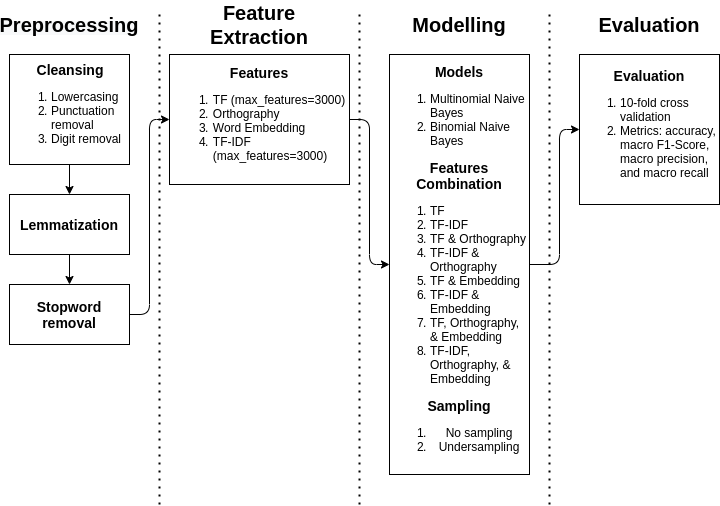

The diagram above was exported from draw.io. Its source (the exported page's mxGraphModel, read from the mxfile embedded in the PNG):
<mxGraphModel dx="801" dy="410" grid="1" gridSize="10" guides="1" tooltips="1" connect="1" arrows="1" fold="1" page="1" pageScale="1" pageWidth="827" pageHeight="1169" math="0" shadow="0">
  <root>
    <mxCell id="snlbiRZ8v1IcBNDy_kVl-0" />
    <mxCell id="snlbiRZ8v1IcBNDy_kVl-1" parent="snlbiRZ8v1IcBNDy_kVl-0" />
    <mxCell id="0KEVHL3K3PFvCu01wc9W-14" value="" style="endArrow=none;dashed=1;html=1;dashPattern=1 3;strokeWidth=2;" parent="snlbiRZ8v1IcBNDy_kVl-1" edge="1">
      <mxGeometry width="50" height="50" relative="1" as="geometry">
        <mxPoint x="500" y="530" as="sourcePoint" />
        <mxPoint x="500" y="40" as="targetPoint" />
      </mxGeometry>
    </mxCell>
    <mxCell id="0KEVHL3K3PFvCu01wc9W-0" value="&lt;div style=&quot;text-align: center&quot;&gt;&lt;b&gt;&lt;font style=&quot;font-size: 14px&quot;&gt;Cleansing&lt;/font&gt;&lt;/b&gt;&lt;/div&gt;&lt;font style=&quot;font-size: 12px&quot;&gt;&lt;ol&gt;&lt;li&gt;&lt;font style=&quot;font-size: 12px&quot;&gt;&lt;span&gt;Lowercasing&lt;/span&gt;&lt;/font&gt;&lt;/li&gt;&lt;li&gt;&lt;font style=&quot;font-size: 12px&quot;&gt;&lt;span&gt;Punctuation removal&lt;/span&gt;&lt;/font&gt;&lt;/li&gt;&lt;li&gt;&lt;font style=&quot;font-size: 12px&quot;&gt;&lt;span&gt;Digit removal&lt;/span&gt;&lt;/font&gt;&lt;/li&gt;&lt;/ol&gt;&lt;/font&gt;" style="rounded=0;whiteSpace=wrap;html=1;align=left;" parent="snlbiRZ8v1IcBNDy_kVl-1" vertex="1">
      <mxGeometry x="150" y="80" width="120" height="110" as="geometry" />
    </mxCell>
    <mxCell id="0KEVHL3K3PFvCu01wc9W-1" value="&lt;font&gt;&lt;font style=&quot;font-weight: bold ; font-size: 14px&quot;&gt;Features&lt;/font&gt;&lt;br&gt;&lt;div style=&quot;text-align: left&quot;&gt;&lt;ol&gt;&lt;li&gt;&lt;font&gt;&lt;div style=&quot;text-align: left&quot;&gt;TF (max_features=3000)&lt;/div&gt;&lt;/font&gt;&lt;/li&gt;&lt;li&gt;&lt;div style=&quot;text-align: left&quot;&gt;Orthography&lt;/div&gt;&lt;/li&gt;&lt;li&gt;&lt;div style=&quot;text-align: left&quot;&gt;Word Embedding&lt;/div&gt;&lt;/li&gt;&lt;li&gt;&lt;div style=&quot;text-align: left&quot;&gt;TF-IDF&lt;br&gt;&lt;span&gt;(max_features=3000)&lt;/span&gt;&lt;/div&gt;&lt;/li&gt;&lt;/ol&gt;&lt;/div&gt;&lt;/font&gt;" style="rounded=0;whiteSpace=wrap;html=1;" parent="snlbiRZ8v1IcBNDy_kVl-1" vertex="1">
      <mxGeometry x="310" y="80" width="180" height="130" as="geometry" />
    </mxCell>
    <mxCell id="0KEVHL3K3PFvCu01wc9W-2" value="&lt;font&gt;&lt;font style=&quot;font-weight: bold ; font-size: 14px&quot;&gt;Models&lt;/font&gt;&lt;br&gt;&lt;div&gt;&lt;ol&gt;&lt;li&gt;&lt;font&gt;&lt;div style=&quot;text-align: left&quot;&gt;Multinomial Naive Bayes&lt;/div&gt;&lt;/font&gt;&lt;/li&gt;&lt;li&gt;&lt;div style=&quot;text-align: left&quot;&gt;Binomial Naive Bayes&lt;/div&gt;&lt;/li&gt;&lt;/ol&gt;&lt;div&gt;&lt;div style=&quot;text-align: center&quot;&gt;&lt;b&gt;&lt;font style=&quot;font-size: 14px&quot;&gt;Features Combination&lt;/font&gt;&lt;/b&gt;&lt;/div&gt;&lt;ol&gt;&lt;li style=&quot;text-align: left&quot;&gt;TF&lt;/li&gt;&lt;li style=&quot;text-align: left&quot;&gt;TF-IDF&lt;/li&gt;&lt;li style=&quot;text-align: left&quot;&gt;TF &amp;amp; Orthography&lt;/li&gt;&lt;li style=&quot;text-align: left&quot;&gt;TF-IDF &amp;amp; Orthography&lt;/li&gt;&lt;li style=&quot;text-align: left&quot;&gt;TF &amp;amp; Embedding&lt;/li&gt;&lt;li style=&quot;text-align: left&quot;&gt;TF-IDF &amp;amp; Embedding&lt;/li&gt;&lt;li style=&quot;text-align: left&quot;&gt;TF, Orthography, &amp;amp; Embedding&lt;/li&gt;&lt;li style=&quot;text-align: left&quot;&gt;TF-IDF, Orthography, &amp;amp; Embedding&lt;/li&gt;&lt;/ol&gt;&lt;div&gt;&lt;b&gt;&lt;font style=&quot;font-size: 14px&quot;&gt;Sampling&lt;/font&gt;&lt;/b&gt;&lt;br&gt;&lt;/div&gt;&lt;/div&gt;&lt;div&gt;&lt;ol&gt;&lt;li&gt;&lt;font style=&quot;font-size: 12px&quot;&gt;&lt;div&gt;&lt;div&gt;No sampling&lt;/div&gt;&lt;/div&gt;&lt;/font&gt;&lt;/li&gt;&lt;li&gt;&lt;div&gt;Undersampling&lt;/div&gt;&lt;/li&gt;&lt;/ol&gt;&lt;/div&gt;&lt;/div&gt;&lt;/font&gt;" style="rounded=0;whiteSpace=wrap;html=1;align=center;" parent="snlbiRZ8v1IcBNDy_kVl-1" vertex="1">
      <mxGeometry x="530" y="80" width="140" height="420" as="geometry" />
    </mxCell>
    <mxCell id="0KEVHL3K3PFvCu01wc9W-3" value="" style="endArrow=classic;html=1;exitX=0.5;exitY=1;exitDx=0;exitDy=0;entryX=0.5;entryY=0;entryDx=0;entryDy=0;entryPerimeter=0;" parent="snlbiRZ8v1IcBNDy_kVl-1" source="0KEVHL3K3PFvCu01wc9W-0" target="0KEVHL3K3PFvCu01wc9W-6" edge="1">
      <mxGeometry width="50" height="50" relative="1" as="geometry">
        <mxPoint x="80" y="420" as="sourcePoint" />
        <mxPoint x="200" y="230" as="targetPoint" />
      </mxGeometry>
    </mxCell>
    <mxCell id="0KEVHL3K3PFvCu01wc9W-4" value="" style="endArrow=none;dashed=1;html=1;dashPattern=1 3;strokeWidth=2;" parent="snlbiRZ8v1IcBNDy_kVl-1" edge="1">
      <mxGeometry width="50" height="50" relative="1" as="geometry">
        <mxPoint x="300" y="530" as="sourcePoint" />
        <mxPoint x="300" y="40" as="targetPoint" />
      </mxGeometry>
    </mxCell>
    <mxCell id="0KEVHL3K3PFvCu01wc9W-5" value="&lt;span style=&quot;color: rgb(0 , 0 , 0) ; font-family: &amp;#34;helvetica&amp;#34; ; font-style: normal ; letter-spacing: normal ; text-align: center ; text-indent: 0px ; text-transform: none ; word-spacing: 0px ; background-color: rgb(248 , 249 , 250) ; display: inline ; float: none&quot;&gt;&lt;font style=&quot;font-size: 20px&quot;&gt;&lt;b&gt;Preprocessing&lt;/b&gt;&lt;/font&gt;&lt;/span&gt;" style="text;html=1;strokeColor=none;fillColor=none;align=center;verticalAlign=middle;whiteSpace=wrap;rounded=0;" parent="snlbiRZ8v1IcBNDy_kVl-1" vertex="1">
      <mxGeometry x="190" y="40" width="40" height="20" as="geometry" />
    </mxCell>
    <mxCell id="0KEVHL3K3PFvCu01wc9W-6" value="&lt;font&gt;&lt;font style=&quot;font-weight: bold&quot;&gt;&lt;font style=&quot;font-size: 14px&quot;&gt;Lemmatization&lt;/font&gt;&lt;br&gt;&lt;/font&gt;&lt;/font&gt;" style="rounded=0;whiteSpace=wrap;html=1;align=center;" parent="snlbiRZ8v1IcBNDy_kVl-1" vertex="1">
      <mxGeometry x="150" y="220" width="120" height="60" as="geometry" />
    </mxCell>
    <mxCell id="0KEVHL3K3PFvCu01wc9W-7" value="&lt;font style=&quot;font-size: 14px&quot;&gt;&lt;font style=&quot;font-weight: bold ; font-size: 14px&quot;&gt;Stopword&lt;br&gt;removal&lt;br&gt;&lt;/font&gt;&lt;/font&gt;" style="rounded=0;whiteSpace=wrap;html=1;align=center;" parent="snlbiRZ8v1IcBNDy_kVl-1" vertex="1">
      <mxGeometry x="150" y="310" width="120" height="60" as="geometry" />
    </mxCell>
    <mxCell id="0KEVHL3K3PFvCu01wc9W-8" value="" style="endArrow=classic;html=1;exitX=0.5;exitY=1;exitDx=0;exitDy=0;entryX=0.5;entryY=0;entryDx=0;entryDy=0;" parent="snlbiRZ8v1IcBNDy_kVl-1" source="0KEVHL3K3PFvCu01wc9W-6" target="0KEVHL3K3PFvCu01wc9W-7" edge="1">
      <mxGeometry width="50" height="50" relative="1" as="geometry">
        <mxPoint x="220" y="200" as="sourcePoint" />
        <mxPoint x="220" y="230" as="targetPoint" />
      </mxGeometry>
    </mxCell>
    <mxCell id="0KEVHL3K3PFvCu01wc9W-9" value="&lt;font face=&quot;helvetica&quot;&gt;&lt;span style=&quot;font-size: 20px&quot;&gt;&lt;b&gt;Feature&lt;br&gt;Extraction&lt;/b&gt;&lt;/span&gt;&lt;/font&gt;" style="text;html=1;strokeColor=none;fillColor=none;align=center;verticalAlign=middle;whiteSpace=wrap;rounded=0;" parent="snlbiRZ8v1IcBNDy_kVl-1" vertex="1">
      <mxGeometry x="380" y="40" width="40" height="20" as="geometry" />
    </mxCell>
    <mxCell id="0KEVHL3K3PFvCu01wc9W-10" value="&lt;font face=&quot;helvetica&quot;&gt;&lt;span style=&quot;font-size: 20px&quot;&gt;&lt;b&gt;Modelling&lt;/b&gt;&lt;/span&gt;&lt;/font&gt;" style="text;html=1;strokeColor=none;fillColor=none;align=center;verticalAlign=middle;whiteSpace=wrap;rounded=0;" parent="snlbiRZ8v1IcBNDy_kVl-1" vertex="1">
      <mxGeometry x="580" y="40" width="40" height="20" as="geometry" />
    </mxCell>
    <mxCell id="0KEVHL3K3PFvCu01wc9W-11" value="" style="endArrow=classic;html=1;fontSize=16;exitX=1;exitY=0.5;exitDx=0;exitDy=0;edgeStyle=orthogonalEdgeStyle;" parent="snlbiRZ8v1IcBNDy_kVl-1" source="0KEVHL3K3PFvCu01wc9W-7" edge="1">
      <mxGeometry width="50" height="50" relative="1" as="geometry">
        <mxPoint x="360" y="330" as="sourcePoint" />
        <mxPoint x="310" y="145" as="targetPoint" />
        <Array as="points">
          <mxPoint x="290" y="340" />
          <mxPoint x="290" y="145" />
        </Array>
      </mxGeometry>
    </mxCell>
    <mxCell id="0KEVHL3K3PFvCu01wc9W-12" value="" style="endArrow=classic;html=1;fontSize=16;exitX=1;exitY=0.5;exitDx=0;exitDy=0;entryX=0;entryY=0.5;entryDx=0;entryDy=0;edgeStyle=orthogonalEdgeStyle;" parent="snlbiRZ8v1IcBNDy_kVl-1" source="0KEVHL3K3PFvCu01wc9W-1" target="0KEVHL3K3PFvCu01wc9W-2" edge="1">
      <mxGeometry width="50" height="50" relative="1" as="geometry">
        <mxPoint x="460" y="380" as="sourcePoint" />
        <mxPoint x="510" y="330" as="targetPoint" />
        <Array as="points">
          <mxPoint x="510" y="145" />
          <mxPoint x="510" y="290" />
        </Array>
      </mxGeometry>
    </mxCell>
    <mxCell id="0KEVHL3K3PFvCu01wc9W-13" value="&lt;font face=&quot;helvetica&quot;&gt;&lt;span style=&quot;font-size: 20px&quot;&gt;&lt;b&gt;Evaluation&lt;/b&gt;&lt;/span&gt;&lt;/font&gt;" style="text;html=1;strokeColor=none;fillColor=none;align=center;verticalAlign=middle;whiteSpace=wrap;rounded=0;" parent="snlbiRZ8v1IcBNDy_kVl-1" vertex="1">
      <mxGeometry x="770" y="40" width="40" height="20" as="geometry" />
    </mxCell>
    <mxCell id="0KEVHL3K3PFvCu01wc9W-15" value="" style="endArrow=none;dashed=1;html=1;dashPattern=1 3;strokeWidth=2;" parent="snlbiRZ8v1IcBNDy_kVl-1" edge="1">
      <mxGeometry width="50" height="50" relative="1" as="geometry">
        <mxPoint x="690" y="530" as="sourcePoint" />
        <mxPoint x="690" y="40" as="targetPoint" />
      </mxGeometry>
    </mxCell>
    <mxCell id="0KEVHL3K3PFvCu01wc9W-16" value="&lt;font&gt;&lt;font style=&quot;font-weight: bold ; font-size: 14px&quot;&gt;Evaluation&lt;/font&gt;&lt;br&gt;&lt;div style=&quot;text-align: left&quot;&gt;&lt;ol&gt;&lt;li&gt;&lt;font&gt;&lt;div style=&quot;text-align: left&quot;&gt;&lt;span&gt;10-fold c&lt;/span&gt;ross validation&lt;/div&gt;&lt;/font&gt;&lt;/li&gt;&lt;li&gt;&lt;div style=&quot;text-align: left&quot;&gt;Metrics: accuracy, macro F1-Score, macro precision, and macro recall&amp;nbsp;&lt;/div&gt;&lt;/li&gt;&lt;/ol&gt;&lt;/div&gt;&lt;/font&gt;" style="rounded=0;whiteSpace=wrap;html=1;align=center;" parent="snlbiRZ8v1IcBNDy_kVl-1" vertex="1">
      <mxGeometry x="720" y="80" width="140" height="150" as="geometry" />
    </mxCell>
    <mxCell id="0KEVHL3K3PFvCu01wc9W-17" value="" style="endArrow=classic;html=1;fontSize=16;exitX=1;exitY=0.5;exitDx=0;exitDy=0;entryX=0;entryY=0.5;entryDx=0;entryDy=0;edgeStyle=orthogonalEdgeStyle;" parent="snlbiRZ8v1IcBNDy_kVl-1" source="0KEVHL3K3PFvCu01wc9W-2" target="0KEVHL3K3PFvCu01wc9W-16" edge="1">
      <mxGeometry width="50" height="50" relative="1" as="geometry">
        <mxPoint x="390" y="480" as="sourcePoint" />
        <mxPoint x="430" y="430" as="targetPoint" />
        <Array as="points">
          <mxPoint x="700" y="290" />
          <mxPoint x="700" y="155" />
        </Array>
      </mxGeometry>
    </mxCell>
  </root>
</mxGraphModel>